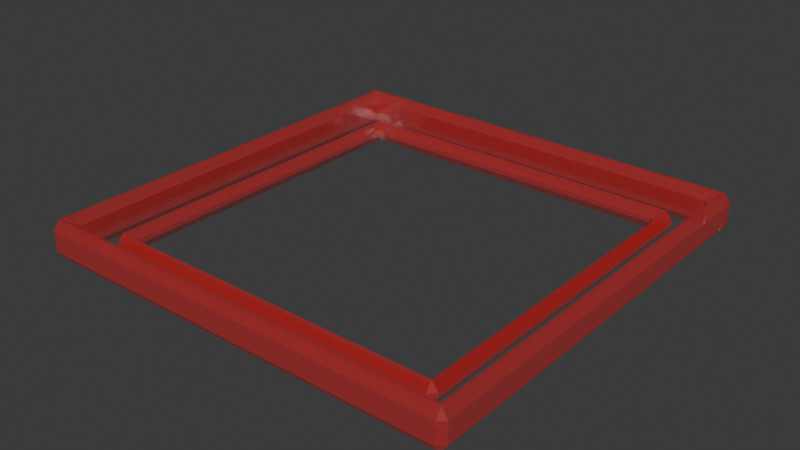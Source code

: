 # Source: RedMove.blend  (saved by Blender 5.2.45; exported with 4.5.12 LTS)
import bpy
from mathutils import Matrix  # noqa: F401  (used for matrix-valued properties, if any)

bpy.ops.wm.read_factory_settings(use_empty=True)
scene = bpy.context.scene
scene.name = 'Scene'

# ---- collections
col_collection = bpy.data.collections.new('Collection'); scene.collection.children.link(col_collection)

# ---- materials (node trees are filled in below, after node groups)
mat_material_001 = bpy.data.materials.new('Material.001')

# ---- material node trees
mat_material_001.use_nodes = True; mat_material_001.node_tree.nodes.clear()
_N = mat_material_001.node_tree.nodes; _L = mat_material_001.node_tree.links
n0 = _N.new('ShaderNodeBsdfPrincipled'); n0.name = 'Principled BSDF'; n0.location = (-200, 100)
n0.inputs[0].default_value = (0.8, 0.0, 0.002835, 1.0)
n0.inputs[2].default_value = 0.1518
n0.inputs[3].default_value = 6.2
n0.inputs[4].default_value = 0.6964
n0.inputs[10].default_value = 0.005
n1 = _N.new('ShaderNodeOutputMaterial'); n1.name = 'Material Output'; n1.location = (200, 100)
_L.new(n0.outputs[0], n1.inputs[0])
n1.is_active_output = True

# ---- world
world_world = bpy.data.worlds.new('World'); scene.world = world_world
world_world.use_nodes = True; world_world.node_tree.nodes.clear()
_N = world_world.node_tree.nodes; _L = world_world.node_tree.links
n0 = _N.new('ShaderNodeOutputWorld'); n0.name = 'World Output'; n0.location = (200, 100)
n1 = _N.new('ShaderNodeBackground'); n1.name = 'Background'; n1.location = (-200, 100)
n1.inputs[0].default_value = (0.05088, 0.05088, 0.05088, 1.0)
_L.new(n1.outputs[0], n0.inputs[0])
n0.is_active_output = True
world_world.color = (0.05088, 0.05088, 0.05088)
world_world.sun_shadow_jitter_overblur = 0.0

# ---- meshes
me_cube_002 = bpy.data.meshes.new('Cube.002')
me_cube_002.from_pydata([(-0.5, -0.5, -0.5), (-0.3848, -0.3848, -0.4636), (-0.5, 0.5, -0.5), (-0.3848, 0.3848, -0.4636), (0.5, -0.5, -0.5), (0.3848, -0.3848, -0.4636), (0.5, 0.5, -0.5), (0.3848, 0.3848, -0.4636), (-0.5, -0.5, -0.4377), (-0.5, 0.5, -0.4377), (0.5, 0.5, -0.4377), (0.5, -0.5, -0.4377), (-0.4651, -0.4651, -0.4377), (-0.4651, 0.4651, -0.4377), (0.4651, 0.4651, -0.4377), (0.4651, -0.4651, -0.4377), (-0.4138, -0.4138, -0.4636), (-0.4138, 0.4138, -0.4636), (0.4138, 0.4138, -0.4636), (0.4138, -0.4138, -0.4636), (-0.4651, -0.4651, -0.5), (-0.4651, 0.4651, -0.5), (0.4651, 0.4651, -0.5), (0.4651, -0.4651, -0.5), (-0.3848, -0.3848, -0.5), (-0.3848, 0.3848, -0.5), (0.3848, -0.3848, -0.5), (0.3848, 0.3848, -0.5), (-0.4138, -0.4138, -0.5), (-0.4138, 0.4138, -0.5), (0.4138, 0.4138, -0.5), (0.4138, -0.4138, -0.5), (0.25, 0.5, -0.5), (0.0, 0.5, -0.5), (-0.25, 0.5, -0.5), (-0.25, 0.5, -0.4377), (0.0, 0.5, -0.4377), (0.25, 0.5, -0.4377), (-0.2326, 0.4651, -0.4377), (1.49e-08, 0.4651, -0.4377), (0.2326, 0.4651, -0.4377), (-0.2326, 0.4651, -0.5), (1.49e-08, 0.4651, -0.5), (0.2326, 0.4651, -0.5), (-0.2069, 0.4138, -0.4636), (1.305e-08, 0.4138, -0.4636), (0.2069, 0.4138, -0.4636), (-0.1924, 0.3848, -0.4636), (1.263e-08, 0.3848, -0.4636), (0.1924, 0.3848, -0.4636), (-0.2069, 0.4138, -0.5), (1.305e-08, 0.4138, -0.5), (0.2069, 0.4138, -0.5), (-0.1924, 0.3848, -0.5), (1.263e-08, 0.3848, -0.5), (0.1924, 0.3848, -0.5), (0.4138, 0.2069, -0.4636), (0.4138, -1.655e-08, -0.4636), (0.4138, -0.2069, -0.4636), (0.3848, 0.1924, -0.4636), (0.3848, -1.599e-08, -0.4636), (0.3848, -0.1924, -0.4636), (0.4138, 0.2069, -0.5), (0.4138, -1.655e-08, -0.5), (0.4138, -0.2069, -0.5), (0.3848, 0.1924, -0.5), (0.3848, -1.599e-08, -0.5), (0.3848, -0.1924, -0.5), (0.5, -0.25, -0.5), (0.5, 0.0, -0.5), (0.5, 0.25, -0.5), (0.5, 0.25, -0.4377), (0.5, 0.0, -0.4377), (0.5, -0.25, -0.4377), (0.4651, 0.2326, -0.4377), (0.4651, -1.49e-08, -0.4377), (0.4651, -0.2326, -0.4377), (0.4651, 0.2326, -0.5), (0.4651, -1.49e-08, -0.5), (0.4651, -0.2326, -0.5), (-0.25, -0.5, -0.5), (0.0, -0.5, -0.5), (0.25, -0.5, -0.5), (0.25, -0.5, -0.4377), (0.0, -0.5, -0.4377), (-0.25, -0.5, -0.4377), (0.2326, -0.4651, -0.4377), (-1.49e-08, -0.4651, -0.4377), (-0.2326, -0.4651, -0.4377), (0.2326, -0.4651, -0.5), (-1.49e-08, -0.4651, -0.5), (-0.2326, -0.4651, -0.5), (0.2069, -0.4138, -0.4636), (-1.636e-08, -0.4138, -0.4636), (-0.2069, -0.4138, -0.4636), (0.1924, -0.3848, -0.4636), (-1.581e-08, -0.3848, -0.4636), (-0.1924, -0.3848, -0.4636), (0.2069, -0.4138, -0.5), (-1.636e-08, -0.4138, -0.5), (-0.2069, -0.4138, -0.5), (0.1924, -0.3848, -0.5), (-1.581e-08, -0.3848, -0.5), (-0.1924, -0.3848, -0.5), (-0.4138, -0.2069, -0.4636), (-0.4138, 1.286e-08, -0.4636), (-0.4138, 0.2069, -0.4636), (-0.3848, -0.1924, -0.4636), (-0.3848, 1.246e-08, -0.4636), (-0.3848, 0.1924, -0.4636), (-0.4138, -0.2069, -0.5), (-0.4138, 1.286e-08, -0.5), (-0.4138, 0.2069, -0.5), (-0.3848, -0.1924, -0.5), (-0.3848, 1.246e-08, -0.5), (-0.3848, 0.1924, -0.5), (-0.5, 0.25, -0.5), (-0.5, 0.0, -0.5), (-0.5, -0.25, -0.5), (-0.5, -0.25, -0.4377), (-0.5, 0.0, -0.4377), (-0.5, 0.25, -0.4377), (-0.4651, -0.2326, -0.4377), (-0.4651, 1.49e-08, -0.4377), (-0.4651, 0.2326, -0.4377), (-0.4651, -0.2326, -0.5), (-0.4651, 1.49e-08, -0.5), (-0.4651, 0.2326, -0.5), (-0.3125, 0.5, -0.5), (-0.375, 0.5, -0.5), (-0.4375, 0.5, -0.5), (-0.4375, 0.5, -0.4377), (-0.375, 0.5, -0.4377), (-0.3125, 0.5, -0.4377), (-0.407, 0.4651, -0.4377), (-0.3488, 0.4651, -0.4377), (-0.2907, 0.4651, -0.4377), (-0.407, 0.4651, -0.5), (-0.3488, 0.4651, -0.5), (-0.2907, 0.4651, -0.5), (-0.5, 0.3125, -0.4377), (-0.5, 0.375, -0.4377), (-0.5, 0.4375, -0.4377), (-0.4651, 0.2907, -0.4377), (-0.4651, 0.3488, -0.4377), (-0.4651, 0.407, -0.4377), (-0.4651, 0.2907, -0.5), (-0.4651, 0.3488, -0.5), (-0.4651, 0.407, -0.5), (-0.5, 0.4375, -0.5), (-0.5, 0.375, -0.5), (-0.5, 0.3125, -0.5), (-0.5, -0.3422, -0.5), (-0.5, -0.4047, -0.5), (-0.5, -0.4672, -0.5), (-0.5, -0.4672, -0.4377), (-0.5, -0.4047, -0.4377), (-0.5, -0.3422, -0.4377), (-0.4651, -0.4346, -0.4377), (-0.4651, -0.3765, -0.4377), (-0.4651, -0.3183, -0.4377), (-0.4651, -0.4346, -0.5), (-0.4651, -0.3765, -0.5), (-0.4651, -0.3183, -0.5), (-0.3125, -0.5, -0.4377), (-0.375, -0.5, -0.4377), (-0.4375, -0.5, -0.4377), (-0.2907, -0.4651, -0.4377), (-0.3488, -0.4651, -0.4377), (-0.407, -0.4651, -0.4377), (-0.2907, -0.4651, -0.5), (-0.3488, -0.4651, -0.5), (-0.407, -0.4651, -0.5), (-0.4375, -0.5, -0.5), (-0.375, -0.5, -0.5), (-0.3125, -0.5, -0.5), (0.3125, -0.5, -0.5), (0.375, -0.5, -0.5), (0.4375, -0.5, -0.5), (0.4375, -0.5, -0.4377), (0.375, -0.5, -0.4377), (0.3125, -0.5, -0.4377), (0.407, -0.4651, -0.4377), (0.3488, -0.4651, -0.4377), (0.2907, -0.4651, -0.4377), (0.407, -0.4651, -0.5), (0.3488, -0.4651, -0.5), (0.2907, -0.4651, -0.5), (0.5, -0.3125, -0.4377), (0.5, -0.375, -0.4377), (0.5, -0.4375, -0.4377), (0.4651, -0.2907, -0.4377), (0.4651, -0.3488, -0.4377), (0.4651, -0.407, -0.4377), (0.4651, -0.2907, -0.5), (0.4651, -0.3488, -0.5), (0.4651, -0.407, -0.5), (0.5, -0.4375, -0.5), (0.5, -0.375, -0.5), (0.5, -0.3125, -0.5), (0.3125, 0.5, -0.4377), (0.375, 0.5, -0.4377), (0.4375, 0.5, -0.4377), (0.2907, 0.4651, -0.4377), (0.3488, 0.4651, -0.4377), (0.407, 0.4651, -0.4377), (0.2907, 0.4651, -0.5), (0.3488, 0.4651, -0.5), (0.407, 0.4651, -0.5), (0.4375, 0.5, -0.5), (0.375, 0.5, -0.5), (0.3125, 0.5, -0.5), (0.5, 0.3125, -0.5), (0.5, 0.375, -0.5), (0.5, 0.4375, -0.5), (0.5, 0.4375, -0.4377), (0.5, 0.375, -0.4377), (0.5, 0.3125, -0.4377), (0.4651, 0.407, -0.4377), (0.4651, 0.3488, -0.4377), (0.4651, 0.2907, -0.4377), (0.4651, 0.407, -0.5), (0.4651, 0.3488, -0.5), (0.4651, 0.2907, -0.5)], [], [(149, 142, 9, 2), (209, 202, 10, 6), (197, 190, 11, 4), (173, 166, 8, 0), (185, 23, 4, 178), (221, 22, 6, 214), (145, 13, 9, 142), (205, 14, 10, 202), (193, 15, 11, 190), (169, 12, 8, 166), (134, 13, 21, 137), (182, 15, 23, 185), (158, 12, 20, 161), (218, 14, 22, 221), (109, 3, 17, 106), (49, 7, 18, 46), (61, 5, 19, 58), (97, 1, 16, 94), (137, 21, 2, 130), (161, 20, 0, 154), (95, 5, 26, 101), (106, 17, 29, 112), (47, 3, 25, 53), (94, 16, 28, 100), (46, 18, 30, 52), (59, 7, 27, 65), (107, 1, 24, 113), (58, 19, 31, 64), (101, 26, 31, 98), (65, 27, 30, 62), (53, 25, 29, 50), (113, 24, 28, 110), (206, 43, 32, 211), (43, 42, 33, 32), (42, 41, 34, 33), (203, 40, 43, 206), (40, 39, 42, 43), (39, 38, 41, 42), (136, 38, 35, 133), (38, 39, 36, 35), (39, 40, 37, 36), (128, 133, 35, 34), (34, 35, 36, 33), (33, 36, 37, 32), (27, 55, 52, 30), (55, 54, 51, 52), (54, 53, 50, 51), (17, 44, 50, 29), (44, 45, 51, 50), (45, 46, 52, 51), (7, 49, 55, 27), (49, 48, 54, 55), (48, 47, 53, 54), (3, 47, 44, 17), (47, 48, 45, 44), (48, 49, 46, 45), (26, 67, 64, 31), (67, 66, 63, 64), (66, 65, 62, 63), (18, 56, 62, 30), (56, 57, 63, 62), (57, 58, 64, 63), (5, 61, 67, 26), (61, 60, 66, 67), (60, 59, 65, 66), (7, 59, 56, 18), (59, 60, 57, 56), (60, 61, 58, 57), (191, 76, 79, 194), (76, 75, 78, 79), (75, 74, 77, 78), (220, 74, 71, 217), (74, 75, 72, 71), (75, 76, 73, 72), (194, 79, 68, 199), (79, 78, 69, 68), (78, 77, 70, 69), (212, 217, 71, 70), (70, 71, 72, 69), (69, 72, 73, 68), (167, 88, 91, 170), (88, 87, 90, 91), (87, 86, 89, 90), (184, 86, 83, 181), (86, 87, 84, 83), (87, 88, 85, 84), (170, 91, 80, 175), (91, 90, 81, 80), (90, 89, 82, 81), (176, 181, 83, 82), (82, 83, 84, 81), (81, 84, 85, 80), (24, 103, 100, 28), (103, 102, 99, 100), (102, 101, 98, 99), (19, 92, 98, 31), (92, 93, 99, 98), (93, 94, 100, 99), (1, 97, 103, 24), (97, 96, 102, 103), (96, 95, 101, 102), (5, 95, 92, 19), (95, 96, 93, 92), (96, 97, 94, 93), (25, 115, 112, 29), (115, 114, 111, 112), (114, 113, 110, 111), (3, 109, 115, 25), (109, 108, 114, 115), (108, 107, 113, 114), (16, 104, 110, 28), (104, 105, 111, 110), (105, 106, 112, 111), (1, 107, 104, 16), (107, 108, 105, 104), (108, 109, 106, 105), (146, 127, 116, 151), (127, 126, 117, 116), (126, 125, 118, 117), (143, 124, 127, 146), (124, 123, 126, 127), (123, 122, 125, 126), (160, 122, 119, 157), (122, 123, 120, 119), (123, 124, 121, 120), (152, 157, 119, 118), (118, 119, 120, 117), (117, 120, 121, 116), (2, 9, 131, 130), (130, 131, 132, 129), (129, 132, 133, 128), (13, 134, 131, 9), (134, 135, 132, 131), (135, 136, 133, 132), (41, 139, 128, 34), (139, 138, 129, 128), (138, 137, 130, 129), (38, 136, 139, 41), (136, 135, 138, 139), (135, 134, 137, 138), (13, 145, 148, 21), (145, 144, 147, 148), (144, 143, 146, 147), (21, 148, 149, 2), (148, 147, 150, 149), (147, 146, 151, 150), (124, 143, 140, 121), (143, 144, 141, 140), (144, 145, 142, 141), (116, 121, 140, 151), (151, 140, 141, 150), (150, 141, 142, 149), (0, 8, 155, 154), (154, 155, 156, 153), (153, 156, 157, 152), (12, 158, 155, 8), (158, 159, 156, 155), (159, 160, 157, 156), (125, 163, 152, 118), (163, 162, 153, 152), (162, 161, 154, 153), (122, 160, 163, 125), (160, 159, 162, 163), (159, 158, 161, 162), (20, 172, 173, 0), (172, 171, 174, 173), (171, 170, 175, 174), (12, 169, 172, 20), (169, 168, 171, 172), (168, 167, 170, 171), (88, 167, 164, 85), (167, 168, 165, 164), (168, 169, 166, 165), (80, 85, 164, 175), (175, 164, 165, 174), (174, 165, 166, 173), (4, 11, 179, 178), (178, 179, 180, 177), (177, 180, 181, 176), (15, 182, 179, 11), (182, 183, 180, 179), (183, 184, 181, 180), (86, 184, 187, 89), (184, 183, 186, 187), (183, 182, 185, 186), (89, 187, 176, 82), (187, 186, 177, 176), (186, 185, 178, 177), (23, 196, 197, 4), (196, 195, 198, 197), (195, 194, 199, 198), (15, 193, 196, 23), (193, 192, 195, 196), (192, 191, 194, 195), (76, 191, 188, 73), (191, 192, 189, 188), (192, 193, 190, 189), (68, 73, 188, 199), (199, 188, 189, 198), (198, 189, 190, 197), (14, 205, 208, 22), (205, 204, 207, 208), (204, 203, 206, 207), (22, 208, 209, 6), (208, 207, 210, 209), (207, 206, 211, 210), (40, 203, 200, 37), (203, 204, 201, 200), (204, 205, 202, 201), (32, 37, 200, 211), (211, 200, 201, 210), (210, 201, 202, 209), (6, 10, 215, 214), (214, 215, 216, 213), (213, 216, 217, 212), (14, 218, 215, 10), (218, 219, 216, 215), (219, 220, 217, 216), (74, 220, 223, 77), (220, 219, 222, 223), (219, 218, 221, 222), (77, 223, 212, 70), (223, 222, 213, 212), (222, 221, 214, 213)])
_uv = me_cube_002.uv_layers.new(name='UVMap')
_uv.uv.foreach_set('vector', [0.375, 0.2344, 0.625, 0.2344, 0.625, 0.25, 0.375, 0.25, 0.375, 0.4844, 0.625, 0.4844, 0.625, 0.5, 0.375, 0.5, 0.375, 0.7344, 0.625, 0.7344, 0.625, 0.75, 0.375, 0.75, 0.375, 0.9844, 0.625, 0.9844, 0.625, 1.0, 0.375, 1.0, 0.6483, 0.7413, 0.6337, 0.7413, 0.375, 0.75, 0.375, 0.7656, 0.6337, 0.5233, 0.6337, 0.5087, 0.375, 0.5, 0.375, 0.5156, 0.8663, 0.5233, 0.8663, 0.5087, 0.875, 0.5, 0.875, 0.5156, 0.6483, 0.5087, 0.6337, 0.5087, 0.625, 0.5, 0.6406, 0.5, 0.6337, 0.7267, 0.6337, 0.7413, 0.625, 0.75, 0.625, 0.7344, 0.8517, 0.7413, 0.8663, 0.7413, 0.875, 0.75, 0.8594, 0.75, 0.8517, 0.5087, 0.8663, 0.5087, 0.8663, 0.5087, 0.8517, 0.5087, 0.6483, 0.7413, 0.6337, 0.7413, 0.6337, 0.7413, 0.6483, 0.7413, 0.8663, 0.7337, 0.8663, 0.7413, 0.8663, 0.7413, 0.8663, 0.7337, 0.6337, 0.5233, 0.6337, 0.5087, 0.6337, 0.5087, 0.6337, 0.5233, 0.8521, 0.574, 0.8521, 0.5229, 0.8548, 0.5202, 0.8548, 0.5726, 0.699, 0.5229, 0.6479, 0.5229, 0.6452, 0.5202, 0.6976, 0.5202, 0.6479, 0.676, 0.6479, 0.7271, 0.6452, 0.7298, 0.6452, 0.6774, 0.801, 0.7271, 0.8521, 0.7271, 0.8548, 0.7298, 0.8024, 0.7298, 0.8517, 0.5087, 0.8663, 0.5087, 0.375, 0.25, 0.375, 0.2656, 0.8663, 0.7337, 0.8663, 0.7413, 0.375, 0.0, 0.375, 0.0082, 0.699, 0.7271, 0.6479, 0.7271, 0.6479, 0.7271, 0.699, 0.7271, 0.8548, 0.5726, 0.8548, 0.5202, 0.8548, 0.5202, 0.8548, 0.5726, 0.801, 0.5229, 0.8521, 0.5229, 0.8521, 0.5229, 0.801, 0.5229, 0.8024, 0.7298, 0.8548, 0.7298, 0.8548, 0.7298, 0.8024, 0.7298, 0.6976, 0.5202, 0.6452, 0.5202, 0.6452, 0.5202, 0.6976, 0.5202, 0.6479, 0.574, 0.6479, 0.5229, 0.6479, 0.5229, 0.6479, 0.574, 0.8521, 0.676, 0.8521, 0.7271, 0.8521, 0.7271, 0.8521, 0.676, 0.6452, 0.6774, 0.6452, 0.7298, 0.6452, 0.7298, 0.6452, 0.6774, 0.699, 0.7271, 0.6479, 0.7271, 0.6452, 0.7298, 0.6976, 0.7298, 0.6479, 0.574, 0.6479, 0.5229, 0.6452, 0.5202, 0.6452, 0.5726, 0.801, 0.5229, 0.8521, 0.5229, 0.8548, 0.5202, 0.8024, 0.5202, 0.8521, 0.676, 0.8521, 0.7271, 0.8548, 0.7298, 0.8548, 0.6774, 0.6773, 0.5087, 0.6919, 0.5087, 0.375, 0.4375, 0.375, 0.4531, 0.6919, 0.5087, 0.75, 0.5087, 0.375, 0.375, 0.375, 0.4375, 0.75, 0.5087, 0.8081, 0.5087, 0.375, 0.3125, 0.375, 0.375, 0.6773, 0.5087, 0.6919, 0.5087, 0.6919, 0.5087, 0.6773, 0.5087, 0.6919, 0.5087, 0.75, 0.5087, 0.75, 0.5087, 0.6919, 0.5087, 0.75, 0.5087, 0.8081, 0.5087, 0.8081, 0.5087, 0.75, 0.5087, 0.8227, 0.5087, 0.8081, 0.5087, 0.8125, 0.5, 0.8281, 0.5, 0.8081, 0.5087, 0.75, 0.5087, 0.75, 0.5, 0.8125, 0.5, 0.75, 0.5087, 0.6919, 0.5087, 0.6875, 0.5, 0.75, 0.5, 0.375, 0.2969, 0.625, 0.2969, 0.625, 0.3125, 0.375, 0.3125, 0.375, 0.3125, 0.625, 0.3125, 0.625, 0.375, 0.375, 0.375, 0.375, 0.375, 0.625, 0.375, 0.625, 0.4375, 0.375, 0.4375, 0.6479, 0.5229, 0.699, 0.5229, 0.6976, 0.5202, 0.6452, 0.5202, 0.699, 0.5229, 0.75, 0.5229, 0.75, 0.5202, 0.6976, 0.5202, 0.75, 0.5229, 0.801, 0.5229, 0.8024, 0.5202, 0.75, 0.5202, 0.8548, 0.5202, 0.8024, 0.5202, 0.8024, 0.5202, 0.8548, 0.5202, 0.8024, 0.5202, 0.75, 0.5202, 0.75, 0.5202, 0.8024, 0.5202, 0.75, 0.5202, 0.6976, 0.5202, 0.6976, 0.5202, 0.75, 0.5202, 0.6479, 0.5229, 0.699, 0.5229, 0.699, 0.5229, 0.6479, 0.5229, 0.699, 0.5229, 0.75, 0.5229, 0.75, 0.5229, 0.699, 0.5229, 0.75, 0.5229, 0.801, 0.5229, 0.801, 0.5229, 0.75, 0.5229, 0.8521, 0.5229, 0.801, 0.5229, 0.8024, 0.5202, 0.8548, 0.5202, 0.801, 0.5229, 0.75, 0.5229, 0.75, 0.5202, 0.8024, 0.5202, 0.75, 0.5229, 0.699, 0.5229, 0.6976, 0.5202, 0.75, 0.5202, 0.6479, 0.7271, 0.6479, 0.676, 0.6452, 0.6774, 0.6452, 0.7298, 0.6479, 0.676, 0.6479, 0.625, 0.6452, 0.625, 0.6452, 0.6774, 0.6479, 0.625, 0.6479, 0.574, 0.6452, 0.5726, 0.6452, 0.625, 0.6452, 0.5202, 0.6452, 0.5726, 0.6452, 0.5726, 0.6452, 0.5202, 0.6452, 0.5726, 0.6452, 0.625, 0.6452, 0.625, 0.6452, 0.5726, 0.6452, 0.625, 0.6452, 0.6774, 0.6452, 0.6774, 0.6452, 0.625, 0.6479, 0.7271, 0.6479, 0.676, 0.6479, 0.676, 0.6479, 0.7271, 0.6479, 0.676, 0.6479, 0.625, 0.6479, 0.625, 0.6479, 0.676, 0.6479, 0.625, 0.6479, 0.574, 0.6479, 0.574, 0.6479, 0.625, 0.6479, 0.5229, 0.6479, 0.574, 0.6452, 0.5726, 0.6452, 0.5202, 0.6479, 0.574, 0.6479, 0.625, 0.6452, 0.625, 0.6452, 0.5726, 0.6479, 0.625, 0.6479, 0.676, 0.6452, 0.6774, 0.6452, 0.625, 0.6337, 0.6977, 0.6337, 0.6831, 0.6337, 0.6831, 0.6337, 0.6977, 0.6337, 0.6831, 0.6337, 0.625, 0.6337, 0.625, 0.6337, 0.6831, 0.6337, 0.625, 0.6337, 0.5669, 0.6337, 0.5669, 0.6337, 0.625, 0.6337, 0.5523, 0.6337, 0.5669, 0.625, 0.5625, 0.625, 0.5469, 0.6337, 0.5669, 0.6337, 0.625, 0.625, 0.625, 0.625, 0.5625, 0.6337, 0.625, 0.6337, 0.6831, 0.625, 0.6875, 0.625, 0.625, 0.6337, 0.6977, 0.6337, 0.6831, 0.375, 0.6875, 0.375, 0.7031, 0.6337, 0.6831, 0.6337, 0.625, 0.375, 0.625, 0.375, 0.6875, 0.6337, 0.625, 0.6337, 0.5669, 0.375, 0.5625, 0.375, 0.625, 0.375, 0.5469, 0.625, 0.5469, 0.625, 0.5625, 0.375, 0.5625, 0.375, 0.5625, 0.625, 0.5625, 0.625, 0.625, 0.375, 0.625, 0.375, 0.625, 0.625, 0.625, 0.625, 0.6875, 0.375, 0.6875, 0.8227, 0.7413, 0.8081, 0.7413, 0.8081, 0.7413, 0.8227, 0.7413, 0.8081, 0.7413, 0.75, 0.7413, 0.75, 0.7413, 0.8081, 0.7413, 0.75, 0.7413, 0.6919, 0.7413, 0.6919, 0.7413, 0.75, 0.7413, 0.6773, 0.7413, 0.6919, 0.7413, 0.6875, 0.75, 0.6719, 0.75, 0.6919, 0.7413, 0.75, 0.7413, 0.75, 0.75, 0.6875, 0.75, 0.75, 0.7413, 0.8081, 0.7413, 0.8125, 0.75, 0.75, 0.75, 0.8227, 0.7413, 0.8081, 0.7413, 0.375, 0.9375, 0.375, 0.9531, 0.8081, 0.7413, 0.75, 0.7413, 0.375, 0.875, 0.375, 0.9375, 0.75, 0.7413, 0.6919, 0.7413, 0.375, 0.8125, 0.375, 0.875, 0.375, 0.7969, 0.625, 0.7969, 0.625, 0.8125, 0.375, 0.8125, 0.375, 0.8125, 0.625, 0.8125, 0.625, 0.875, 0.375, 0.875, 0.375, 0.875, 0.625, 0.875, 0.625, 0.9375, 0.375, 0.9375, 0.8521, 0.7271, 0.801, 0.7271, 0.8024, 0.7298, 0.8548, 0.7298, 0.801, 0.7271, 0.75, 0.7271, 0.75, 0.7298, 0.8024, 0.7298, 0.75, 0.7271, 0.699, 0.7271, 0.6976, 0.7298, 0.75, 0.7298, 0.6452, 0.7298, 0.6976, 0.7298, 0.6976, 0.7298, 0.6452, 0.7298, 0.6976, 0.7298, 0.75, 0.7298, 0.75, 0.7298, 0.6976, 0.7298, 0.75, 0.7298, 0.8024, 0.7298, 0.8024, 0.7298, 0.75, 0.7298, 0.8521, 0.7271, 0.801, 0.7271, 0.801, 0.7271, 0.8521, 0.7271, 0.801, 0.7271, 0.75, 0.7271, 0.75, 0.7271, 0.801, 0.7271, 0.75, 0.7271, 0.699, 0.7271, 0.699, 0.7271, 0.75, 0.7271, 0.6479, 0.7271, 0.699, 0.7271, 0.6976, 0.7298, 0.6452, 0.7298, 0.699, 0.7271, 0.75, 0.7271, 0.75, 0.7298, 0.6976, 0.7298, 0.75, 0.7271, 0.801, 0.7271, 0.8024, 0.7298, 0.75, 0.7298, 0.8521, 0.5229, 0.8521, 0.574, 0.8548, 0.5726, 0.8548, 0.5202, 0.8521, 0.574, 0.8521, 0.625, 0.8548, 0.625, 0.8548, 0.5726, 0.8521, 0.625, 0.8521, 0.676, 0.8548, 0.6774, 0.8548, 0.625, 0.8521, 0.5229, 0.8521, 0.574, 0.8521, 0.574, 0.8521, 0.5229, 0.8521, 0.574, 0.8521, 0.625, 0.8521, 0.625, 0.8521, 0.574, 0.8521, 0.625, 0.8521, 0.676, 0.8521, 0.676, 0.8521, 0.625, 0.8548, 0.7298, 0.8548, 0.6774, 0.8548, 0.6774, 0.8548, 0.7298, 0.8548, 0.6774, 0.8548, 0.625, 0.8548, 0.625, 0.8548, 0.6774, 0.8548, 0.625, 0.8548, 0.5726, 0.8548, 0.5726, 0.8548, 0.625, 0.8521, 0.7271, 0.8521, 0.676, 0.8548, 0.6774, 0.8548, 0.7298, 0.8521, 0.676, 0.8521, 0.625, 0.8548, 0.625, 0.8548, 0.6774, 0.8521, 0.625, 0.8521, 0.574, 0.8548, 0.5726, 0.8548, 0.625, 0.8663, 0.5523, 0.8663, 0.5669, 0.375, 0.1875, 0.375, 0.2031, 0.8663, 0.5669, 0.8663, 0.625, 0.375, 0.125, 0.375, 0.1875, 0.8663, 0.625, 0.8663, 0.6831, 0.375, 0.0625, 0.375, 0.125, 0.8663, 0.5523, 0.8663, 0.5669, 0.8663, 0.5669, 0.8663, 0.5523, 0.8663, 0.5669, 0.8663, 0.625, 0.8663, 0.625, 0.8663, 0.5669, 0.8663, 0.625, 0.8663, 0.6831, 0.8663, 0.6831, 0.8663, 0.625, 0.8663, 0.7046, 0.8663, 0.6831, 0.875, 0.6875, 0.875, 0.7106, 0.8663, 0.6831, 0.8663, 0.625, 0.875, 0.625, 0.875, 0.6875, 0.8663, 0.625, 0.8663, 0.5669, 0.875, 0.5625, 0.875, 0.625, 0.375, 0.03945, 0.625, 0.03945, 0.625, 0.0625, 0.375, 0.0625, 0.375, 0.0625, 0.625, 0.0625, 0.625, 0.125, 0.375, 0.125, 0.375, 0.125, 0.625, 0.125, 0.625, 0.1875, 0.375, 0.1875, 0.375, 0.25, 0.625, 0.25, 0.625, 0.2656, 0.375, 0.2656, 0.375, 0.2656, 0.625, 0.2656, 0.625, 0.2812, 0.375, 0.2812, 0.375, 0.2812, 0.625, 0.2812, 0.625, 0.2969, 0.375, 0.2969, 0.8663, 0.5087, 0.8517, 0.5087, 0.8594, 0.5, 0.875, 0.5, 0.8517, 0.5087, 0.8372, 0.5087, 0.8437, 0.5, 0.8594, 0.5, 0.8372, 0.5087, 0.8227, 0.5087, 0.8281, 0.5, 0.8437, 0.5, 0.8081, 0.5087, 0.8227, 0.5087, 0.375, 0.2969, 0.375, 0.3125, 0.8227, 0.5087, 0.8372, 0.5087, 0.375, 0.2812, 0.375, 0.2969, 0.8372, 0.5087, 0.8517, 0.5087, 0.375, 0.2656, 0.375, 0.2812, 0.8081, 0.5087, 0.8227, 0.5087, 0.8227, 0.5087, 0.8081, 0.5087, 0.8227, 0.5087, 0.8372, 0.5087, 0.8372, 0.5087, 0.8227, 0.5087, 0.8372, 0.5087, 0.8517, 0.5087, 0.8517, 0.5087, 0.8372, 0.5087, 0.8663, 0.5087, 0.8663, 0.5233, 0.8663, 0.5233, 0.8663, 0.5087, 0.8663, 0.5233, 0.8663, 0.5378, 0.8663, 0.5378, 0.8663, 0.5233, 0.8663, 0.5378, 0.8663, 0.5523, 0.8663, 0.5523, 0.8663, 0.5378, 0.8663, 0.5087, 0.8663, 0.5233, 0.375, 0.2344, 0.375, 0.25, 0.8663, 0.5233, 0.8663, 0.5378, 0.375, 0.2188, 0.375, 0.2344, 0.8663, 0.5378, 0.8663, 0.5523, 0.375, 0.2031, 0.375, 0.2188, 0.8663, 0.5669, 0.8663, 0.5523, 0.875, 0.5469, 0.875, 0.5625, 0.8663, 0.5523, 0.8663, 0.5378, 0.875, 0.5312, 0.875, 0.5469, 0.8663, 0.5378, 0.8663, 0.5233, 0.875, 0.5156, 0.875, 0.5312, 0.375, 0.1875, 0.625, 0.1875, 0.625, 0.2031, 0.375, 0.2031, 0.375, 0.2031, 0.625, 0.2031, 0.625, 0.2188, 0.375, 0.2188, 0.375, 0.2188, 0.625, 0.2188, 0.625, 0.2344, 0.375, 0.2344, 0.375, 0.0, 0.625, 0.0, 0.625, 0.0082, 0.375, 0.0082, 0.375, 0.0082, 0.625, 0.0082, 0.625, 0.02382, 0.375, 0.02382, 0.375, 0.02382, 0.625, 0.02382, 0.625, 0.03945, 0.375, 0.03945, 0.8663, 0.7413, 0.8663, 0.7337, 0.875, 0.7418, 0.875, 0.75, 0.8663, 0.7337, 0.8663, 0.7191, 0.875, 0.7262, 0.875, 0.7418, 0.8663, 0.7191, 0.8663, 0.7046, 0.875, 0.7106, 0.875, 0.7262, 0.8663, 0.6831, 0.8663, 0.7046, 0.375, 0.03945, 0.375, 0.0625, 0.8663, 0.7046, 0.8663, 0.7191, 0.375, 0.02382, 0.375, 0.03945, 0.8663, 0.7191, 0.8663, 0.7337, 0.375, 0.0082, 0.375, 0.02382, 0.8663, 0.6831, 0.8663, 0.7046, 0.8663, 0.7046, 0.8663, 0.6831, 0.8663, 0.7046, 0.8663, 0.7191, 0.8663, 0.7191, 0.8663, 0.7046, 0.8663, 0.7191, 0.8663, 0.7337, 0.8663, 0.7337, 0.8663, 0.7191, 0.8663, 0.7413, 0.8517, 0.7413, 0.375, 0.9844, 0.375, 1.0, 0.8517, 0.7413, 0.8372, 0.7413, 0.375, 0.9688, 0.375, 0.9844, 0.8372, 0.7413, 0.8227, 0.7413, 0.375, 0.9531, 0.375, 0.9688, 0.8663, 0.7413, 0.8517, 0.7413, 0.8517, 0.7413, 0.8663, 0.7413, 0.8517, 0.7413, 0.8372, 0.7413, 0.8372, 0.7413, 0.8517, 0.7413, 0.8372, 0.7413, 0.8227, 0.7413, 0.8227, 0.7413, 0.8372, 0.7413, 0.8081, 0.7413, 0.8227, 0.7413, 0.8281, 0.75, 0.8125, 0.75, 0.8227, 0.7413, 0.8372, 0.7413, 0.8437, 0.75, 0.8281, 0.75, 0.8372, 0.7413, 0.8517, 0.7413, 0.8594, 0.75, 0.8437, 0.75, 0.375, 0.9375, 0.625, 0.9375, 0.625, 0.9531, 0.375, 0.9531, 0.375, 0.9531, 0.625, 0.9531, 0.625, 0.9688, 0.375, 0.9688, 0.375, 0.9688, 0.625, 0.9688, 0.625, 0.9844, 0.375, 0.9844, 0.375, 0.75, 0.625, 0.75, 0.625, 0.7656, 0.375, 0.7656, 0.375, 0.7656, 0.625, 0.7656, 0.625, 0.7812, 0.375, 0.7813, 0.375, 0.7813, 0.625, 0.7812, 0.625, 0.7969, 0.375, 0.7969, 0.6337, 0.7413, 0.6483, 0.7413, 0.6406, 0.75, 0.625, 0.75, 0.6483, 0.7413, 0.6628, 0.7413, 0.6562, 0.75, 0.6406, 0.75, 0.6628, 0.7413, 0.6773, 0.7413, 0.6719, 0.75, 0.6562, 0.75, 0.6919, 0.7413, 0.6773, 0.7413, 0.6773, 0.7413, 0.6919, 0.7413, 0.6773, 0.7413, 0.6628, 0.7413, 0.6628, 0.7413, 0.6773, 0.7413, 0.6628, 0.7413, 0.6483, 0.7413, 0.6483, 0.7413, 0.6628, 0.7413, 0.6919, 0.7413, 0.6773, 0.7413, 0.375, 0.7969, 0.375, 0.8125, 0.6773, 0.7413, 0.6628, 0.7413, 0.375, 0.7813, 0.375, 0.7969, 0.6628, 0.7413, 0.6483, 0.7413, 0.375, 0.7656, 0.375, 0.7813, 0.6337, 0.7413, 0.6337, 0.7267, 0.375, 0.7344, 0.375, 0.75, 0.6337, 0.7267, 0.6337, 0.7122, 0.375, 0.7188, 0.375, 0.7344, 0.6337, 0.7122, 0.6337, 0.6977, 0.375, 0.7031, 0.375, 0.7188, 0.6337, 0.7413, 0.6337, 0.7267, 0.6337, 0.7267, 0.6337, 0.7413, 0.6337, 0.7267, 0.6337, 0.7122, 0.6337, 0.7122, 0.6337, 0.7267, 0.6337, 0.7122, 0.6337, 0.6977, 0.6337, 0.6977, 0.6337, 0.7122, 0.6337, 0.6831, 0.6337, 0.6977, 0.625, 0.7031, 0.625, 0.6875, 0.6337, 0.6977, 0.6337, 0.7122, 0.625, 0.7188, 0.625, 0.7031, 0.6337, 0.7122, 0.6337, 0.7267, 0.625, 0.7344, 0.625, 0.7188, 0.375, 0.6875, 0.625, 0.6875, 0.625, 0.7031, 0.375, 0.7031, 0.375, 0.7031, 0.625, 0.7031, 0.625, 0.7188, 0.375, 0.7188, 0.375, 0.7188, 0.625, 0.7188, 0.625, 0.7344, 0.375, 0.7344, 0.6337, 0.5087, 0.6483, 0.5087, 0.6483, 0.5087, 0.6337, 0.5087, 0.6483, 0.5087, 0.6628, 0.5087, 0.6628, 0.5087, 0.6483, 0.5087, 0.6628, 0.5087, 0.6773, 0.5087, 0.6773, 0.5087, 0.6628, 0.5087, 0.6337, 0.5087, 0.6483, 0.5087, 0.375, 0.4844, 0.375, 0.5, 0.6483, 0.5087, 0.6628, 0.5087, 0.375, 0.4688, 0.375, 0.4844, 0.6628, 0.5087, 0.6773, 0.5087, 0.375, 0.4531, 0.375, 0.4688, 0.6919, 0.5087, 0.6773, 0.5087, 0.6719, 0.5, 0.6875, 0.5, 0.6773, 0.5087, 0.6628, 0.5087, 0.6562, 0.5, 0.6719, 0.5, 0.6628, 0.5087, 0.6483, 0.5087, 0.6406, 0.5, 0.6562, 0.5, 0.375, 0.4375, 0.625, 0.4375, 0.625, 0.4531, 0.375, 0.4531, 0.375, 0.4531, 0.625, 0.4531, 0.625, 0.4688, 0.375, 0.4688, 0.375, 0.4688, 0.625, 0.4688, 0.625, 0.4844, 0.375, 0.4844, 0.375, 0.5, 0.625, 0.5, 0.625, 0.5156, 0.375, 0.5156, 0.375, 0.5156, 0.625, 0.5156, 0.625, 0.5312, 0.375, 0.5312, 0.375, 0.5312, 0.625, 0.5312, 0.625, 0.5469, 0.375, 0.5469, 0.6337, 0.5087, 0.6337, 0.5233, 0.625, 0.5156, 0.625, 0.5, 0.6337, 0.5233, 0.6337, 0.5378, 0.625, 0.5312, 0.625, 0.5156, 0.6337, 0.5378, 0.6337, 0.5523, 0.625, 0.5469, 0.625, 0.5312, 0.6337, 0.5669, 0.6337, 0.5523, 0.6337, 0.5523, 0.6337, 0.5669, 0.6337, 0.5523, 0.6337, 0.5378, 0.6337, 0.5378, 0.6337, 0.5523, 0.6337, 0.5378, 0.6337, 0.5233, 0.6337, 0.5233, 0.6337, 0.5378, 0.6337, 0.5669, 0.6337, 0.5523, 0.375, 0.5469, 0.375, 0.5625, 0.6337, 0.5523, 0.6337, 0.5378, 0.375, 0.5312, 0.375, 0.5469, 0.6337, 0.5378, 0.6337, 0.5233, 0.375, 0.5156, 0.375, 0.5312])
me_cube_002.materials.append(mat_material_001)
me_cube_002.update()

# ---- objects
ob_cube_001 = bpy.data.objects.new('Cube.001', me_cube_002)

# ---- transforms, parenting, visibility, modifiers, constraints
ob_cube_001.location = (0.0, 0.0, 0.0)
ob_cube_001.scale = (0.7035, 0.7035, 1.0)
_m = ob_cube_001.modifiers.new('Bevel', 'BEVEL')

# ---- collection membership
col_collection.objects.link(ob_cube_001)

# ---- scene / render settings (as saved in the file)
scene.frame_start = 1; scene.frame_end = 250; scene.frame_set(1)
scene.render.engine = 'BLENDER_EEVEE_NEXT'
scene.render.bake_bias = 0.0
scene.render.bake_samples = 0
scene.render.compositor_device = 'GPU'
scene.eevee.use_volume_custom_range = False
scene.eevee.fast_gi_thickness_near = 0.1
scene.eevee.fast_gi_thickness_far = 0.0
scene.eevee.ray_tracing_options.screen_trace_thickness = 0.1
bpy.context.view_layer.update()

# ---- added for rendering (the .blend has no active camera and no usable light): camera, sun
cam_auto = bpy.data.cameras.new('AutoCamera')
cam_auto.lens = 50.0
cam_auto.sensor_width = 36.0
cam_auto.clip_end = 1000.0
ob_auto_camera = bpy.data.objects.new('AutoCamera', cam_auto)
scene.collection.objects.link(ob_auto_camera)
ob_auto_camera.location = (0.922255, -1.10671, 0.268966)
ob_auto_camera.rotation_euler = (1.09748, -7.21219e-08, 0.694738)
scene.camera = ob_auto_camera
light_auto_sun = bpy.data.lights.new('AutoSun', 'SUN')
light_auto_sun.energy = 3.0
light_auto_sun.angle = 0.0523599
ob_auto_sun = bpy.data.objects.new('AutoSun', light_auto_sun)
scene.collection.objects.link(ob_auto_sun)
ob_auto_sun.rotation_euler = (0.872665, 0.174533, 0.523599)
bpy.context.view_layer.update()
